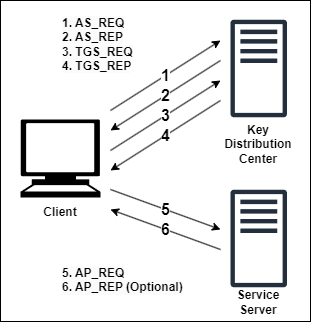

The diagram above was exported from draw.io. Its source (the exported page's mxGraphModel, read from the mxfile embedded in the PNG):
<mxGraphModel dx="782" dy="454" grid="1" gridSize="10" guides="1" tooltips="1" connect="1" arrows="1" fold="1" page="1" pageScale="1" pageWidth="850" pageHeight="1100" math="0" shadow="0">
  <root>
    <mxCell id="0" />
    <mxCell id="1" parent="0" />
    <mxCell id="JNoRSdj4dXSKGDnO_lkg-19" value="" style="rounded=0;whiteSpace=wrap;html=1;fontStyle=1" vertex="1" parent="1">
      <mxGeometry x="140" y="241" width="310" height="321" as="geometry" />
    </mxCell>
    <mxCell id="JNoRSdj4dXSKGDnO_lkg-10" value="2" style="endArrow=classic;html=1;rounded=0;strokeColor=default;fontSize=16;fontStyle=1" edge="1" parent="1">
      <mxGeometry width="50" height="50" relative="1" as="geometry">
        <mxPoint x="360" y="301" as="sourcePoint" />
        <mxPoint x="250" y="371" as="targetPoint" />
      </mxGeometry>
    </mxCell>
    <mxCell id="JNoRSdj4dXSKGDnO_lkg-2" value="" style="shape=mxgraph.signs.tech.computer;html=1;pointerEvents=1;fillColor=#000000;strokeColor=none;verticalLabelPosition=bottom;verticalAlign=top;align=center;" vertex="1" parent="1">
      <mxGeometry x="160" y="360" width="80" height="78" as="geometry" />
    </mxCell>
    <mxCell id="JNoRSdj4dXSKGDnO_lkg-5" value="" style="sketch=0;outlineConnect=0;fontColor=#232F3E;gradientColor=none;fillColor=#232F3D;strokeColor=none;dashed=0;verticalLabelPosition=bottom;verticalAlign=top;align=center;html=1;fontSize=12;fontStyle=0;aspect=fixed;pointerEvents=1;shape=mxgraph.aws4.traditional_server;" vertex="1" parent="1">
      <mxGeometry x="370" y="430" width="56.54" height="98" as="geometry" />
    </mxCell>
    <mxCell id="JNoRSdj4dXSKGDnO_lkg-6" value="" style="sketch=0;outlineConnect=0;fontColor=#232F3E;gradientColor=none;fillColor=#232F3D;strokeColor=none;dashed=0;verticalLabelPosition=bottom;verticalAlign=top;align=center;html=1;fontSize=12;fontStyle=0;aspect=fixed;pointerEvents=1;shape=mxgraph.aws4.traditional_server;" vertex="1" parent="1">
      <mxGeometry x="370" y="260" width="56.54" height="98" as="geometry" />
    </mxCell>
    <mxCell id="JNoRSdj4dXSKGDnO_lkg-9" value="1" style="endArrow=classic;html=1;rounded=0;fontSize=16;fontStyle=1" edge="1" parent="1">
      <mxGeometry width="50" height="50" relative="1" as="geometry">
        <mxPoint x="250" y="351" as="sourcePoint" />
        <mxPoint x="360" y="281" as="targetPoint" />
      </mxGeometry>
    </mxCell>
    <mxCell id="JNoRSdj4dXSKGDnO_lkg-11" value="3" style="endArrow=classic;html=1;rounded=0;strokeColor=default;fontSize=16;fontStyle=1" edge="1" parent="1">
      <mxGeometry width="50" height="50" relative="1" as="geometry">
        <mxPoint x="250" y="391" as="sourcePoint" />
        <mxPoint x="360" y="321" as="targetPoint" />
      </mxGeometry>
    </mxCell>
    <mxCell id="JNoRSdj4dXSKGDnO_lkg-12" value="4" style="endArrow=classic;html=1;rounded=0;strokeColor=default;fontSize=16;fontStyle=1" edge="1" parent="1">
      <mxGeometry width="50" height="50" relative="1" as="geometry">
        <mxPoint x="360" y="341" as="sourcePoint" />
        <mxPoint x="250" y="411" as="targetPoint" />
      </mxGeometry>
    </mxCell>
    <mxCell id="JNoRSdj4dXSKGDnO_lkg-13" value="5" style="endArrow=classic;html=1;rounded=0;strokeColor=default;fontSize=16;fontStyle=1" edge="1" parent="1">
      <mxGeometry width="50" height="50" relative="1" as="geometry">
        <mxPoint x="250" y="430" as="sourcePoint" />
        <mxPoint x="360" y="470" as="targetPoint" />
      </mxGeometry>
    </mxCell>
    <mxCell id="JNoRSdj4dXSKGDnO_lkg-14" value="6" style="endArrow=classic;html=1;rounded=0;strokeColor=default;fontSize=16;fontStyle=1" edge="1" parent="1">
      <mxGeometry width="50" height="50" relative="1" as="geometry">
        <mxPoint x="360" y="490" as="sourcePoint" />
        <mxPoint x="250" y="450" as="targetPoint" />
      </mxGeometry>
    </mxCell>
    <mxCell id="JNoRSdj4dXSKGDnO_lkg-15" value="&lt;b&gt;Service Server&lt;/b&gt;" style="text;html=1;strokeColor=none;fillColor=none;align=center;verticalAlign=middle;whiteSpace=wrap;rounded=0;" vertex="1" parent="1">
      <mxGeometry x="368.27" y="528" width="60" height="30" as="geometry" />
    </mxCell>
    <mxCell id="JNoRSdj4dXSKGDnO_lkg-16" value="&lt;b&gt;Key Distribution Center&lt;/b&gt;" style="text;html=1;strokeColor=none;fillColor=none;align=center;verticalAlign=middle;whiteSpace=wrap;rounded=0;" vertex="1" parent="1">
      <mxGeometry x="358.32" y="370" width="79.9" height="30" as="geometry" />
    </mxCell>
    <mxCell id="JNoRSdj4dXSKGDnO_lkg-17" value="&lt;b&gt;Client&lt;/b&gt;" style="text;html=1;strokeColor=none;fillColor=none;align=center;verticalAlign=middle;whiteSpace=wrap;rounded=0;" vertex="1" parent="1">
      <mxGeometry x="170" y="438" width="60" height="30" as="geometry" />
    </mxCell>
    <mxCell id="JNoRSdj4dXSKGDnO_lkg-20" value="&lt;b&gt;&lt;span style=&quot;color: rgb(0, 0, 0); font-family: Helvetica; font-size: 12px; font-style: normal; font-variant-ligatures: normal; font-variant-caps: normal; letter-spacing: normal; orphans: 2; text-align: left; text-indent: 0px; text-transform: none; widows: 2; word-spacing: 0px; -webkit-text-stroke-width: 0px; background-color: rgb(251, 251, 251); text-decoration-thickness: initial; text-decoration-style: initial; text-decoration-color: initial; float: none; display: inline !important;&quot;&gt;5. AP_REQ&lt;/span&gt;&lt;br style=&quot;border-color: var(--border-color); color: rgb(0, 0, 0); font-family: Helvetica; font-size: 12px; font-style: normal; font-variant-ligatures: normal; font-variant-caps: normal; letter-spacing: normal; orphans: 2; text-align: left; text-indent: 0px; text-transform: none; widows: 2; word-spacing: 0px; -webkit-text-stroke-width: 0px; background-color: rgb(251, 251, 251); text-decoration-thickness: initial; text-decoration-style: initial; text-decoration-color: initial;&quot;&gt;&lt;/b&gt;&lt;div style=&quot;border-color: var(--border-color); color: rgb(0, 0, 0); font-family: Helvetica; font-size: 12px; font-style: normal; font-variant-ligatures: normal; font-variant-caps: normal; letter-spacing: normal; orphans: 2; text-align: left; text-indent: 0px; text-transform: none; widows: 2; word-spacing: 0px; -webkit-text-stroke-width: 0px; background-color: rgb(251, 251, 251); text-decoration-thickness: initial; text-decoration-style: initial; text-decoration-color: initial;&quot;&gt;&lt;span style=&quot;border-color: var(--border-color); background-color: initial;&quot;&gt;&lt;b&gt;6. AP_REP (Optional)&lt;/b&gt;&lt;/span&gt;&lt;/div&gt;" style="text;whiteSpace=wrap;html=1;" vertex="1" parent="1">
      <mxGeometry x="200" y="500" width="130" height="40" as="geometry" />
    </mxCell>
    <mxCell id="JNoRSdj4dXSKGDnO_lkg-21" value="&lt;b&gt;&lt;span style=&quot;color: rgb(0, 0, 0); font-family: Helvetica; font-size: 12px; font-style: normal; font-variant-ligatures: normal; font-variant-caps: normal; letter-spacing: normal; orphans: 2; text-align: left; text-indent: 0px; text-transform: none; widows: 2; word-spacing: 0px; -webkit-text-stroke-width: 0px; background-color: rgb(251, 251, 251); text-decoration-thickness: initial; text-decoration-style: initial; text-decoration-color: initial; float: none; display: inline !important;&quot;&gt;1. AS_REQ&lt;/span&gt;&lt;br style=&quot;border-color: var(--border-color); color: rgb(0, 0, 0); font-family: Helvetica; font-size: 12px; font-style: normal; font-variant-ligatures: normal; font-variant-caps: normal; letter-spacing: normal; orphans: 2; text-align: left; text-indent: 0px; text-transform: none; widows: 2; word-spacing: 0px; -webkit-text-stroke-width: 0px; background-color: rgb(251, 251, 251); text-decoration-thickness: initial; text-decoration-style: initial; text-decoration-color: initial;&quot;&gt;&lt;span style=&quot;color: rgb(0, 0, 0); font-family: Helvetica; font-size: 12px; font-style: normal; font-variant-ligatures: normal; font-variant-caps: normal; letter-spacing: normal; orphans: 2; text-align: left; text-indent: 0px; text-transform: none; widows: 2; word-spacing: 0px; -webkit-text-stroke-width: 0px; background-color: rgb(251, 251, 251); text-decoration-thickness: initial; text-decoration-style: initial; text-decoration-color: initial; float: none; display: inline !important;&quot;&gt;2. AS_REP&lt;/span&gt;&lt;br style=&quot;border-color: var(--border-color); color: rgb(0, 0, 0); font-family: Helvetica; font-size: 12px; font-style: normal; font-variant-ligatures: normal; font-variant-caps: normal; letter-spacing: normal; orphans: 2; text-align: left; text-indent: 0px; text-transform: none; widows: 2; word-spacing: 0px; -webkit-text-stroke-width: 0px; background-color: rgb(251, 251, 251); text-decoration-thickness: initial; text-decoration-style: initial; text-decoration-color: initial;&quot;&gt;&lt;span style=&quot;color: rgb(0, 0, 0); font-family: Helvetica; font-size: 12px; font-style: normal; font-variant-ligatures: normal; font-variant-caps: normal; letter-spacing: normal; orphans: 2; text-align: left; text-indent: 0px; text-transform: none; widows: 2; word-spacing: 0px; -webkit-text-stroke-width: 0px; background-color: rgb(251, 251, 251); text-decoration-thickness: initial; text-decoration-style: initial; text-decoration-color: initial; float: none; display: inline !important;&quot;&gt;3. TGS_REQ&lt;/span&gt;&lt;br style=&quot;border-color: var(--border-color); color: rgb(0, 0, 0); font-family: Helvetica; font-size: 12px; font-style: normal; font-variant-ligatures: normal; font-variant-caps: normal; letter-spacing: normal; orphans: 2; text-align: left; text-indent: 0px; text-transform: none; widows: 2; word-spacing: 0px; -webkit-text-stroke-width: 0px; background-color: rgb(251, 251, 251); text-decoration-thickness: initial; text-decoration-style: initial; text-decoration-color: initial;&quot;&gt;&lt;span style=&quot;color: rgb(0, 0, 0); font-family: Helvetica; font-size: 12px; font-style: normal; font-variant-ligatures: normal; font-variant-caps: normal; letter-spacing: normal; orphans: 2; text-align: left; text-indent: 0px; text-transform: none; widows: 2; word-spacing: 0px; -webkit-text-stroke-width: 0px; background-color: rgb(251, 251, 251); text-decoration-thickness: initial; text-decoration-style: initial; text-decoration-color: initial; float: none; display: inline !important;&quot;&gt;4. TGS_REP&lt;/span&gt;&lt;/b&gt;" style="text;whiteSpace=wrap;html=1;verticalAlign=top;" vertex="1" parent="1">
      <mxGeometry x="200" y="250" width="80" height="70" as="geometry" />
    </mxCell>
  </root>
</mxGraphModel>